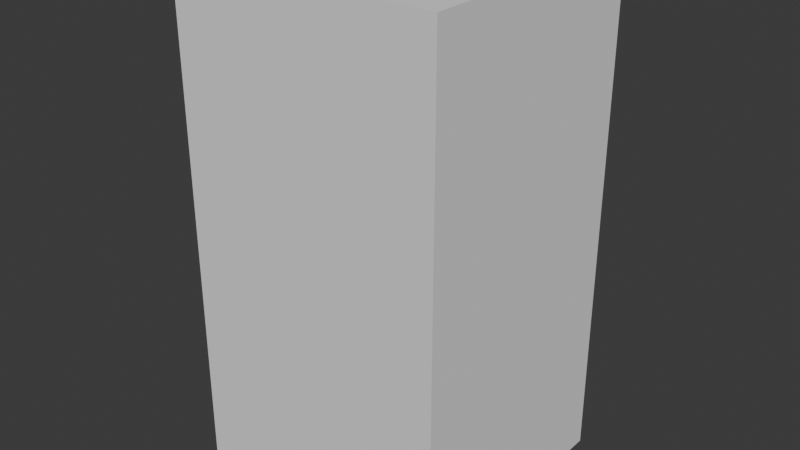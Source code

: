 # Source: SM_Prop_PirateFlag_01.blend  (saved by Blender 4.5.90; exported with 4.5.12 LTS)
import bpy
from mathutils import Matrix  # noqa: F401  (used for matrix-valued properties, if any)

bpy.ops.wm.read_factory_settings(use_empty=True)
scene = bpy.context.scene
scene.name = 'Scene'

# ---- collections
col_sm_prop_pirateflag_01 = bpy.data.collections.new('SM_Prop_PirateFlag_01'); scene.collection.children.link(col_sm_prop_pirateflag_01)
col_sm_prop_pirateflag_01_001 = bpy.data.collections.new('SM_Prop_PirateFlag_01.001'); col_sm_prop_pirateflag_01.children.link(col_sm_prop_pirateflag_01_001)

# ---- materials (node trees are filled in below, after node groups)
mat_basemat_01 = bpy.data.materials.new('BASEMat_01')

# ---- material node trees

# ---- world
world_world = bpy.data.worlds.new('World'); scene.world = world_world
world_world.use_nodes = True; world_world.node_tree.nodes.clear()
_N = world_world.node_tree.nodes; _L = world_world.node_tree.links
n0 = _N.new('ShaderNodeOutputWorld'); n0.name = 'World Output'; n0.location = (200, 100)
n1 = _N.new('ShaderNodeBackground'); n1.name = 'Background'; n1.location = (-200, 100)
n1.inputs[0].default_value = (0.05088, 0.05088, 0.05088, 1.0)
_L.new(n1.outputs[0], n0.inputs[0])
n0.is_active_output = True
world_world.color = (0.05088, 0.05088, 0.05088)
world_world.sun_shadow_jitter_overblur = 0.0

# ---- meshes
me_cube = bpy.data.meshes.new('Cube')
me_cube.from_pydata([(-1.0, -1.0, -1.0), (-1.0, -1.0, 1.0), (-1.0, 1.0, -1.0), (-1.0, 1.0, 1.0), (1.0, -1.0, -1.0), (1.0, -1.0, 1.0), (1.0, 1.0, -1.0), (1.0, 1.0, 1.0)], [], [(0, 1, 3, 2), (2, 3, 7, 6), (6, 7, 5, 4), (4, 5, 1, 0), (2, 6, 4, 0), (7, 3, 1, 5)])
_uv = me_cube.uv_layers.new(name='UVMap')
_uv.uv.foreach_set('vector', [0.375, 0.0, 0.625, 0.0, 0.625, 0.25, 0.375, 0.25, 0.375, 0.25, 0.625, 0.25, 0.625, 0.5, 0.375, 0.5, 0.375, 0.5, 0.625, 0.5, 0.625, 0.75, 0.375, 0.75, 0.375, 0.75, 0.625, 0.75, 0.625, 1.0, 0.375, 1.0, 0.125, 0.5, 0.375, 0.5, 0.375, 0.75, 0.125, 0.75, 0.625, 0.5, 0.875, 0.5, 0.875, 0.75, 0.625, 0.75])
me_cube.update()
me_mesh = bpy.data.meshes.new('Mesh')
me_mesh.from_pydata([], [], [])
me_mesh.materials.append(None)
me_mesh.update()

# ---- objects
ob_collision = bpy.data.objects.new('COLLISION', me_cube)
ob_sm_prop_pirateflag_01 = bpy.data.objects.new('SM_Prop_PirateFlag_01', me_mesh)

# ---- transforms, parenting, visibility, modifiers, constraints
ob_collision.location = (0.2953, 0.1645, 2.683)
ob_collision.scale = (1.46, 1.336, 2.706)
ob_collision.display_type = 'BOUNDS'
ob_collision.display_bounds_type = 'CYLINDER'
ob_sm_prop_pirateflag_01.location = (0.0, 0.0, 0.0)
ob_sm_prop_pirateflag_01.color = (0.8, 0.8, 0.8, 1.0)
ob_sm_prop_pirateflag_01.material_slots[0].link = 'OBJECT'; ob_sm_prop_pirateflag_01.material_slots[0].material = mat_basemat_01

# ---- collection membership
col_sm_prop_pirateflag_01.objects.link(ob_collision)
col_sm_prop_pirateflag_01_001.objects.link(ob_sm_prop_pirateflag_01)

# ---- scene / render settings (as saved in the file)
scene.frame_start = 1; scene.frame_end = 250; scene.frame_set(1)
scene.render.engine = 'BLENDER_EEVEE_NEXT'
bpy.context.view_layer.update()

# ---- added for rendering (the .blend has no active camera and no usable light): camera, sun
cam_auto = bpy.data.cameras.new('AutoCamera')
cam_auto.lens = 50.0
cam_auto.sensor_width = 36.0
cam_auto.clip_end = 1000.0
ob_auto_camera = bpy.data.objects.new('AutoCamera', cam_auto)
scene.collection.objects.link(ob_auto_camera)
ob_auto_camera.location = (6.49858, -7.2794, 7.64579)
ob_auto_camera.rotation_euler = (1.09748, -7.21219e-08, 0.694738)
scene.camera = ob_auto_camera
light_auto_sun = bpy.data.lights.new('AutoSun', 'SUN')
light_auto_sun.energy = 3.0
light_auto_sun.angle = 0.0523599
ob_auto_sun = bpy.data.objects.new('AutoSun', light_auto_sun)
scene.collection.objects.link(ob_auto_sun)
ob_auto_sun.rotation_euler = (0.872665, 0.174533, 0.523599)
bpy.context.view_layer.update()
